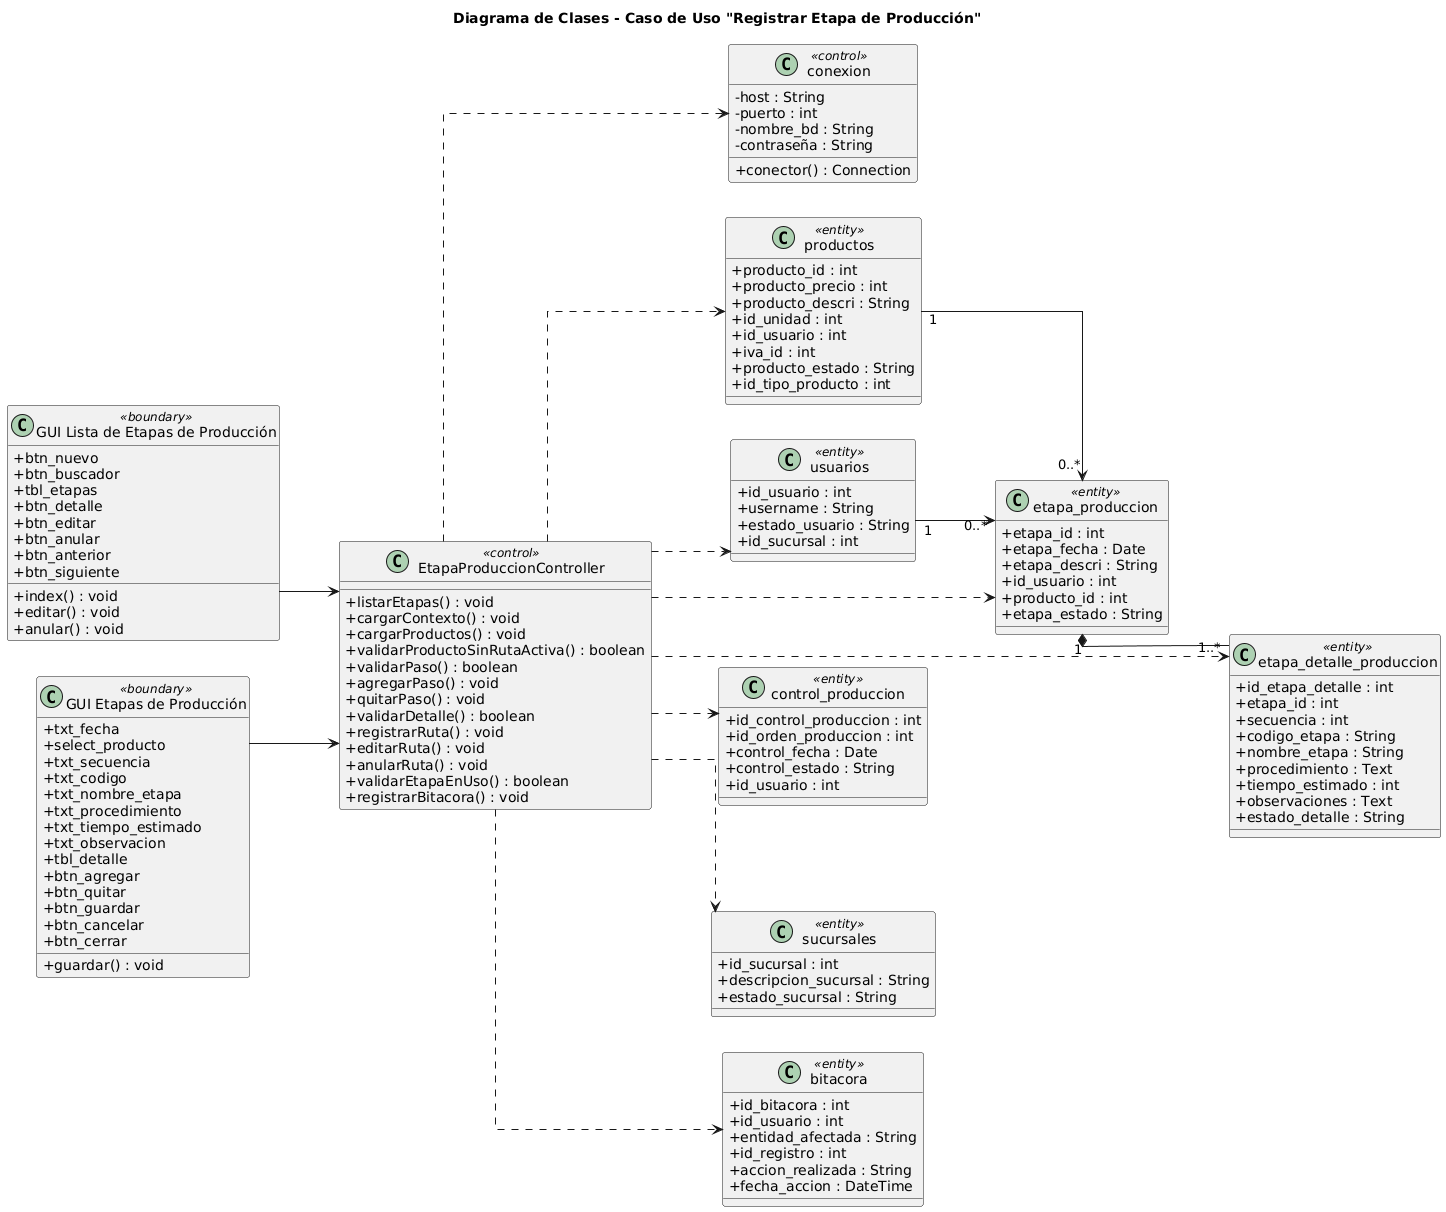

The diagram above was rendered by PlantUML. Its source (embedded in the PNG):
@startuml
skinparam classAttributeIconSize 0
skinparam linetype ortho
left to right direction

title Diagrama de Clases - Caso de Uso "Registrar Etapa de Producción"

class "GUI Lista de Etapas de Producción" as GUILista <<boundary>> {
  +btn_nuevo
  +btn_buscador
  +tbl_etapas
  +btn_detalle
  +btn_editar
  +btn_anular
  +btn_anterior
  +btn_siguiente
  +index() : void
  +editar() : void
  +anular() : void
}

class "GUI Etapas de Producción" as GUIForm <<boundary>> {
  +txt_fecha
  +select_producto
  +txt_secuencia
  +txt_codigo
  +txt_nombre_etapa
  +txt_procedimiento
  +txt_tiempo_estimado
  +txt_observacion
  +tbl_detalle
  +btn_agregar
  +btn_quitar
  +btn_guardar
  +btn_cancelar
  +btn_cerrar
  +guardar() : void
}

class EtapaProduccionController <<control>> {
  +listarEtapas() : void
  +cargarContexto() : void
  +cargarProductos() : void
  +validarProductoSinRutaActiva() : boolean
  +validarPaso() : boolean
  +agregarPaso() : void
  +quitarPaso() : void
  +validarDetalle() : boolean
  +registrarRuta() : void
  +editarRuta() : void
  +anularRuta() : void
  +validarEtapaEnUso() : boolean
  +registrarBitacora() : void
}

class conexion <<control>> {
  -host : String
  -puerto : int
  -nombre_bd : String
  -contraseña : String
  +conector() : Connection
}

class etapa_produccion <<entity>> {
  +etapa_id : int
  +etapa_fecha : Date
  +etapa_descri : String
  +id_usuario : int
  +producto_id : int
  +etapa_estado : String
}

class etapa_detalle_produccion <<entity>> {
  +id_etapa_detalle : int
  +etapa_id : int
  +secuencia : int
  +codigo_etapa : String
  +nombre_etapa : String
  +procedimiento : Text
  +tiempo_estimado : int
  +observaciones : Text
  +estado_detalle : String
}

class productos <<entity>> {
  +producto_id : int
  +producto_precio : int
  +producto_descri : String
  +id_unidad : int
  +id_usuario : int
  +iva_id : int
  +producto_estado : String
  +id_tipo_producto : int
}

class control_produccion <<entity>> {
  +id_control_produccion : int
  +id_orden_produccion : int
  +control_fecha : Date
  +control_estado : String
  +id_usuario : int
}

class usuarios <<entity>> {
  +id_usuario : int
  +username : String
  +estado_usuario : String
  +id_sucursal : int
}

class sucursales <<entity>> {
  +id_sucursal : int
  +descripcion_sucursal : String
  +estado_sucursal : String
}

class bitacora <<entity>> {
  +id_bitacora : int
  +id_usuario : int
  +entidad_afectada : String
  +id_registro : int
  +accion_realizada : String
  +fecha_accion : DateTime
}

GUILista --> EtapaProduccionController
GUIForm --> EtapaProduccionController

EtapaProduccionController ..> conexion
EtapaProduccionController ..> etapa_produccion
EtapaProduccionController ..> etapa_detalle_produccion
EtapaProduccionController ..> productos
EtapaProduccionController ..> control_produccion
EtapaProduccionController ..> usuarios
EtapaProduccionController ..> sucursales
EtapaProduccionController ..> bitacora

usuarios "1" --> "0..*" etapa_produccion
productos "1" --> "0..*" etapa_produccion

etapa_produccion "1" *-- "1..*" etapa_detalle_produccion
@enduml